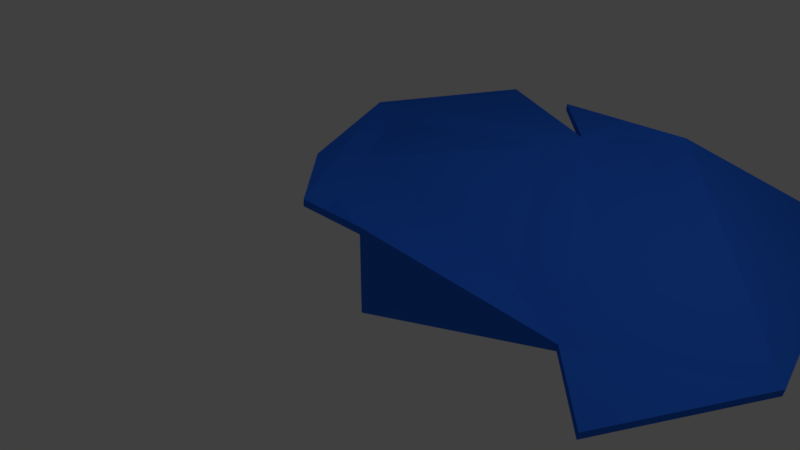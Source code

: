 # Source: Ice.blend  (saved by Blender 2.79.0; exported with 4.5.12 LTS)
import bpy
from mathutils import Matrix  # noqa: F401  (used for matrix-valued properties, if any)

bpy.ops.wm.read_factory_settings(use_empty=True)
scene = bpy.context.scene
scene.name = 'Scene'

# ---- collections
col_collection_1 = bpy.data.collections.new('Collection 1'); scene.collection.children.link(col_collection_1)

# ---- materials (node trees are filled in below, after node groups)
mat_ice = bpy.data.materials.new('Ice')
mat_ice.alpha_threshold = 0.0
mat_ice.use_transparent_shadow = False
mat_ice.diffuse_color = (0.02506, 0.153, 0.8412, 1.0)
mat_ice.specular_color = (0.4109, 0.4109, 0.4109)
mat_ice.roughness = 0.5

# ---- material node trees

# ---- world
world_world = bpy.data.worlds.new('World'); scene.world = world_world
world_world.color = (0.05088, 0.05088, 0.05088)
world_world.use_sun_shadow = False
world_world.sun_shadow_jitter_overblur = 0.0
world_world.cycles.sampling_method = 'MANUAL'

# ---- cameras
cam_camera = bpy.data.cameras.new('Camera')
cam_camera.clip_end = 100.0
cam_camera.lens = 35.0
cam_camera.sensor_width = 32.0
cam_camera.sensor_height = 18.0
cam_camera.ortho_scale = 7.314
cam_camera.dof.focus_distance = 0.0
cam_camera.dof.aperture_fstop = 128.0

# ---- lights
light_lamp = bpy.data.lights.new('Lamp', 'POINT')
light_lamp.transmission_factor = 0.0
light_lamp.cutoff_distance = 30.0
light_lamp.energy = 100.0
light_lamp.shadow_buffer_clip_start = 1.001
light_lamp.shadow_soft_size = 0.1
light_lamp.shadow_maximum_resolution = 0.006
light_lamp.use_absolute_resolution = True

# ---- meshes
me_plane = bpy.data.meshes.new('Plane')
me_plane.from_pydata([(1.724, -1.646, -0.5939), (1.705, -1.639, -0.6918), (2.705, -2.639, -0.6918), (3.705, -0.6394, -0.6918), (2.705, 3.361, -0.6918), (0.7048, 2.361, 0.3082), (-0.2952, 2.361, 0.3082), (-1.295, 2.361, 0.3082), (-0.2952, 1.361, 0.3082), (-2.295, 2.361, 0.3082), (-3.295, 0.3606, 0.3082), (-2.295, -1.639, 0.3082), (-1.295, -2.639, 0.3082), (-0.2952, -2.639, 0.3082), (-0.2952, -2.639, -0.6918), (2.724, -2.646, -0.5939), (3.724, -0.6463, -0.5939), (2.724, 3.354, -0.5939), (0.7237, 2.354, 0.4061), (-0.2763, 2.354, 0.4061), (-1.276, 2.354, 0.4061), (-0.2763, 1.354, 0.4061), (-2.276, 2.354, 0.4061), (-3.276, 0.3537, 0.4061), (-2.276, -1.646, 0.4061), (-1.276, -2.646, 0.4061), (-0.2763, -2.646, 0.4061), (-0.2763, -2.646, -0.5939)], [], [(1, 14, 13, 12, 11, 10, 9, 8, 7, 6, 5, 4, 3, 2), (0, 15, 16, 17, 18, 19, 20, 21, 22, 23, 24, 25, 26, 27), (13, 14, 27, 26), (6, 7, 20, 19), (14, 1, 0, 27), (7, 8, 21, 20), (8, 9, 22, 21), (1, 2, 15, 0), (9, 10, 23, 22), (2, 3, 16, 15), (10, 11, 24, 23), (3, 4, 17, 16), (11, 12, 25, 24), (4, 5, 18, 17), (12, 13, 26, 25), (5, 6, 19, 18)])
_uv = me_plane.uv_layers.new(name='UVMap')
_uv.uv.foreach_set('vector', [0.6001, 0.1834, 0.5501, 0.3666, 0.5501, 0.3666, 0.5668, 0.4499, 0.6667, 0.5165, 0.8499, 0.5665, 0.9999, 0.4499, 0.8833, 0.3, 0.9832, 0.3666, 0.9665, 0.2833, 0.9499, 0.2, 0.9999, 0.01681, 0.6501, 0.0001487, 0.5001, 0.1167, 0.1001, 0.1834, 0.0001487, 0.1167, 0.1501, 0.0001487, 0.4999, 0.01681, 0.4499, 0.2, 0.4665, 0.2833, 0.4832, 0.3666, 0.3833, 0.3, 0.4999, 0.4499, 0.3499, 0.5665, 0.1667, 0.5165, 0.06678, 0.4499, 0.05012, 0.3666, 0.05012, 0.3666, 0.09638, 0.5751, 0.09638, 0.66, 0.09478, 0.6517, 0.09478, 0.5668, 0.03416, 0.6517, 0.03416, 0.5668, 0.02584, 0.5684, 0.02584, 0.6533, 0.05139, 0.5668, 0.05139, 0.7366, 0.04307, 0.7382, 0.04307, 0.5684, 0.08586, 0.5668, 0.08586, 0.6517, 0.07754, 0.6533, 0.07754, 0.5684, 0.02554, 0.7366, 0.02554, 0.5668, 0.01722, 0.5684, 0.01722, 0.7382, 0.09448, 0.5668, 0.09448, 0.6517, 0.08616, 0.6533, 0.08616, 0.5684, 0.06863, 0.7372, 0.06863, 0.5674, 0.06031, 0.5668, 0.06031, 0.7366, 0.07724, 0.5674, 0.07724, 0.7372, 0.06892, 0.7366, 0.06892, 0.5668, 0.06001, 0.7372, 0.06001, 0.5674, 0.05169, 0.5668, 0.05169, 0.7366, 0.008468, 0.5674, 0.008468, 0.9071, 0.0001487, 0.9065, 0.0001487, 0.5668, 0.04278, 0.5668, 0.04278, 0.6517, 0.03446, 0.6533, 0.03446, 0.5684, 0.008766, 0.5668, 0.008766, 0.7567, 0.01693, 0.759, 0.01693, 0.5691, 0.04278, 0.6517, 0.04278, 0.7366, 0.03446, 0.7382, 0.03446, 0.6533, 0.03416, 0.7366, 0.03416, 0.6517, 0.02584, 0.6533, 0.02584, 0.7382])
me_plane.materials.append(mat_ice)
me_plane.use_remesh_preserve_volume = False
me_plane.use_remesh_preserve_attributes = False
me_plane.use_mirror_vertex_groups = False
me_plane.use_paint_bone_selection = False
me_plane.use_paint_mask = True
me_plane.update()

# ---- objects
ob_plane = bpy.data.objects.new('Plane', me_plane)
ob_lamp = bpy.data.objects.new('Lamp', light_lamp)
ob_camera = bpy.data.objects.new('Camera', cam_camera)

# ---- transforms, parenting, visibility, modifiers, constraints
ob_plane.location = (1.295, 1.639, 0.6918)
ob_plane.lineart.crease_threshold = 0.0
ob_lamp.location = (4.076, 1.005, 5.904)
ob_lamp.rotation_euler = (0.6503, 0.05522, 1.866)
ob_lamp.lock_rotations_4d = False
ob_lamp.empty_display_type = 'ARROWS'
ob_lamp.color = (0.0, 0.0, 0.0, 0.0)
ob_lamp.lineart.crease_threshold = 0.0
ob_camera.location = (7.481, -6.508, 5.344)
ob_camera.rotation_euler = (1.109, 0.0, 0.8149)
ob_camera.lock_rotations_4d = False
ob_camera.empty_display_type = 'ARROWS'
ob_camera.color = (0.0, 0.0, 0.0, 0.0)
ob_camera.display_type = 'WIRE'
ob_camera.lineart.crease_threshold = 0.0

# ---- collection membership
col_collection_1.objects.link(ob_plane)
col_collection_1.objects.link(ob_lamp)
col_collection_1.objects.link(ob_camera)

# ---- scene / render settings (as saved in the file)
scene.camera = ob_camera
scene.frame_start = 1; scene.frame_end = 250; scene.frame_set(1)
scene.render.engine = 'BLENDER_EEVEE_NEXT'
scene.render.resolution_percentage = 50
scene.render.dither_intensity = 0.0
scene.cycles.use_denoising = False
scene.cycles.samples = 128
scene.cycles.sampling_pattern = 'TABULATED_SOBOL'
scene.cycles.use_adaptive_sampling = False
scene.cycles.use_light_tree = False
scene.cycles.blur_glossy = 0.0
scene.cycles.sample_clamp_indirect = 0.0
scene.view_settings.view_transform = 'Standard'
bpy.context.view_layer.update()
